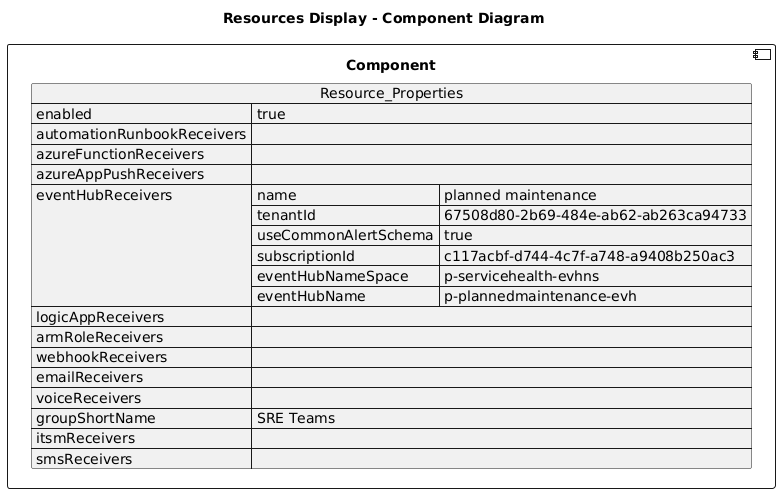

The diagram above was rendered by PlantUML. Its source (embedded in the PNG):
@startuml

title Resources Display - Component Diagram

component Component {

json  Resource_Properties {
  "enabled": true,
  "automationRunbookReceivers": [],
  "azureFunctionReceivers": [],
  "azureAppPushReceivers": [],
  "eventHubReceivers": [
    {
      "name": "planned maintenance",
      "tenantId": "67508d80-2b69-484e-ab62-ab263ca94733",
      "useCommonAlertSchema": true,
      "subscriptionId": "c117acbf-d744-4c7f-a748-a9408b250ac3",
      "eventHubNameSpace": "p-servicehealth-evhns",
      "eventHubName": "p-plannedmaintenance-evh"
    }
  ],
  "logicAppReceivers": [],
  "armRoleReceivers": [],
  "webhookReceivers": [],
  "emailReceivers": [],
  "voiceReceivers": [],
  "groupShortName": "SRE Teams",
  "itsmReceivers": [],
  "smsReceivers": []
}
}
@enduml